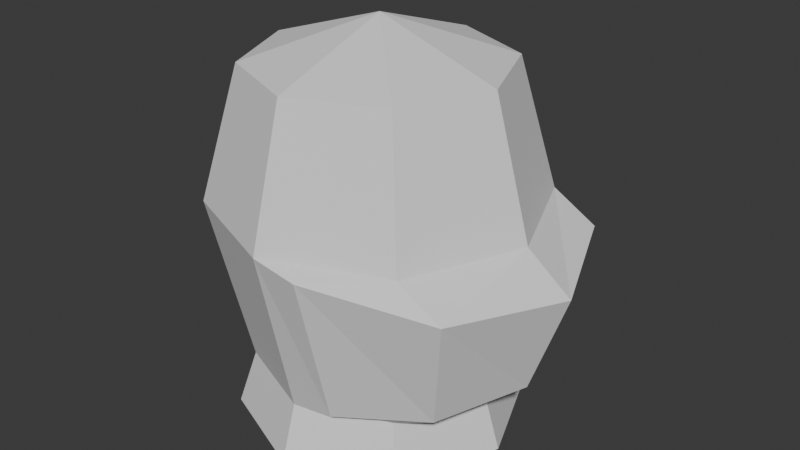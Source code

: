 # Source: Knight.blend  (saved by Blender 5.0.119; exported with 4.5.12 LTS)
import bpy
from mathutils import Matrix  # noqa: F401  (used for matrix-valued properties, if any)

bpy.ops.wm.read_factory_settings(use_empty=True)
scene = bpy.context.scene
scene.name = 'Scene'

# ---- collections
col_collection = bpy.data.collections.new('Collection'); scene.collection.children.link(col_collection)

# ---- world
world_world = bpy.data.worlds.new('World'); scene.world = world_world
world_world.use_nodes = True; world_world.node_tree.nodes.clear()
_N = world_world.node_tree.nodes; _L = world_world.node_tree.links
n0 = _N.new('ShaderNodeOutputWorld'); n0.name = 'World Output'; n0.location = (200, 100)
n1 = _N.new('ShaderNodeBackground'); n1.name = 'Background'; n1.location = (-200, 100)
n1.inputs[0].default_value = (0.05088, 0.05088, 0.05088, 1.0)
_L.new(n1.outputs[0], n0.inputs[0])
n0.is_active_output = True
world_world.color = (0.05088, 0.05088, 0.05088)
world_world.sun_shadow_jitter_overblur = 0.0

# ---- meshes
me_cylinder_001 = bpy.data.meshes.new('Cylinder.001')
me_cylinder_001.from_pydata([(-3.725e-09, -4.075e-09, 2.052), (0.000508, 0.1113, 1.749), (-3.725e-09, 0.1113, 2.015), (0.07871, 0.07871, 1.749), (0.07871, 0.07871, 2.015), (0.1113, -4.075e-09, 1.749), (0.1113, -4.075e-09, 2.015), (0.07871, -0.07871, 1.749), (0.07871, -0.07871, 2.015), (0.000508, -0.1113, 1.749), (-3.725e-09, -0.1113, 2.015), (-0.07871, -0.07871, 1.749), (-0.07871, -0.07871, 2.015), (-0.1113, -4.075e-09, 1.749), (-0.1113, -4.075e-09, 2.015), (-0.07871, 0.07871, 1.749), (-0.07871, 0.07871, 2.015), (0.0006377, 0.145, 1.899), (0.1025, 0.1025, 1.898), (0.145, -4.075e-09, 1.898), (0.1025, -0.1025, 1.898), (0.0006377, -0.145, 1.899), (-0.1025, -0.1025, 1.898), (-0.145, -4.075e-09, 1.898), (-0.1025, 0.1025, 1.898), (0.04133, 0.1113, 1.756), (0.1195, 0.07871, 1.769), (0.1431, 0.1025, 1.875), (0.1518, -4.075e-09, 1.774), (0.1853, -4.075e-09, 1.867), (0.1195, -0.07871, 1.769), (0.1431, -0.1025, 1.875), (0.04133, -0.1113, 1.756), (0.04144, -0.145, 1.892), (0.04144, 0.145, 1.892), (0.09005, 0.09007, 1.7), (-1.624e-05, -2.849e-09, 1.7), (0.000565, 0.1274, 1.7), (0.1274, -2.849e-09, 1.7), (0.09005, -0.09007, 1.7), (0.000565, -0.1274, 1.7), (-0.09008, -0.09007, 1.7), (-0.1274, -2.849e-09, 1.7), (-0.09008, 0.09007, 1.7)], [], [(7, 9, 40, 39), (0, 4, 2), (17, 2, 4, 18), (13, 15, 43, 42), (0, 6, 4), (18, 4, 6, 19), (5, 7, 39, 38), (0, 8, 6), (19, 6, 8, 20), (15, 1, 37, 43), (0, 10, 8), (20, 8, 10, 21), (11, 13, 42, 41), (0, 12, 10), (21, 10, 12, 22), (3, 5, 38, 35), (0, 14, 12), (22, 12, 14, 23), (1, 3, 35, 37), (0, 16, 14), (23, 14, 16, 24), (9, 11, 41, 40), (0, 2, 16), (24, 16, 2, 17), (15, 24, 17, 1), (13, 23, 24, 15), (11, 22, 23, 13), (9, 21, 22, 11), (5, 3, 26, 28), (9, 7, 30, 32), (3, 1, 25, 26), (19, 20, 31, 29), (30, 31, 33, 32), (28, 29, 31, 30), (26, 27, 29, 28), (25, 34, 27, 26), (1, 17, 34, 25), (18, 19, 29, 27), (7, 5, 28, 30), (17, 18, 27, 34), (20, 21, 33, 31), (21, 9, 32, 33), (36, 37, 35), (36, 35, 38), (36, 38, 39), (36, 39, 40), (36, 40, 41), (36, 41, 42), (36, 42, 43), (36, 43, 37)])
_uv = me_cylinder_001.uv_layers.new(name='UVMap')
_uv.uv.foreach_set('vector', [0.9197, 0.08029, 0.75, 0.01, 0.75, 0.01, 0.9197, 0.08029, 0.25, 0.25, 0.4197, 0.4197, 0.25, 0.49, 1.0, 0.7528, 1.0, 1.0, 0.875, 1.0, 0.875, 0.7528, 0.25, 0.5, 0.125, 0.5, 0.125, 0.5, 0.25, 0.5, 0.25, 0.25, 0.49, 0.25, 0.4197, 0.4197, 0.875, 0.7528, 0.875, 1.0, 0.75, 1.0, 0.75, 0.7528, 0.99, 0.25, 0.9197, 0.08029, 0.9197, 0.08029, 0.99, 0.25, 0.25, 0.25, 0.4197, 0.08029, 0.49, 0.25, 0.75, 0.7528, 0.75, 1.0, 0.625, 1.0, 0.625, 0.7528, 0.125, 0.5, 0.0, 0.5, 0.0, 0.5, 0.125, 0.5, 0.25, 0.25, 0.25, 0.01, 0.4197, 0.08029, 0.625, 0.7528, 0.625, 1.0, 0.5, 1.0, 0.5, 0.7528, 0.375, 0.5, 0.25, 0.5, 0.25, 0.5, 0.375, 0.5, 0.25, 0.25, 0.08029, 0.08029, 0.25, 0.01, 0.5, 0.7528, 0.5, 1.0, 0.375, 1.0, 0.375, 0.7528, 0.9197, 0.4197, 0.99, 0.25, 0.99, 0.25, 0.9197, 0.4197, 0.25, 0.25, 0.01, 0.25, 0.08029, 0.08029, 0.375, 0.7528, 0.375, 1.0, 0.25, 1.0, 0.25, 0.7528, 0.75, 0.49, 0.9197, 0.4197, 0.9197, 0.4197, 0.75, 0.49, 0.25, 0.25, 0.08029, 0.4197, 0.01, 0.25, 0.25, 0.7528, 0.25, 1.0, 0.125, 1.0, 0.125, 0.7528, 0.5, 0.5, 0.375, 0.5, 0.375, 0.5, 0.5, 0.5, 0.25, 0.25, 0.25, 0.49, 0.08029, 0.4197, 0.125, 0.7528, 0.125, 1.0, 0.0, 1.0, 0.0, 0.7528, 0.125, 0.5, 0.125, 0.7528, 0.0, 0.7528, 0.0, 0.5, 0.25, 0.5, 0.25, 0.7528, 0.125, 0.7528, 0.125, 0.5, 0.375, 0.5, 0.375, 0.7528, 0.25, 0.7528, 0.25, 0.5, 0.5, 0.5, 0.5, 0.7528, 0.375, 0.7528, 0.375, 0.5, 0.99, 0.25, 0.9197, 0.4197, 0.9197, 0.4197, 0.99, 0.25, 0.75, 0.01, 0.9197, 0.08029, 0.9197, 0.08029, 0.75, 0.01, 0.9197, 0.4197, 0.75, 0.49, 0.75, 0.49, 0.9197, 0.4197, 0.75, 0.7528, 0.625, 0.7528, 0.625, 0.7528, 0.75, 0.7528, 0.625, 0.5, 0.625, 0.7528, 0.5, 0.7528, 0.5, 0.5, 0.75, 0.5, 0.75, 0.7528, 0.625, 0.7528, 0.625, 0.5, 0.875, 0.5, 0.875, 0.7528, 0.75, 0.7528, 0.75, 0.5, 1.0, 0.5, 1.0, 0.7528, 0.875, 0.7528, 0.875, 0.5, 0.0, 0.5, 0.0, 0.7528, 0.0, 0.7528, 0.0, 0.5, 0.875, 0.7528, 0.75, 0.7528, 0.75, 0.7528, 0.875, 0.7528, 0.9197, 0.08029, 0.99, 0.25, 0.99, 0.25, 0.9197, 0.08029, 1.0, 0.7528, 0.875, 0.7528, 0.875, 0.7528, 1.0, 0.7528, 0.625, 0.7528, 0.5, 0.7528, 0.5, 0.7528, 0.625, 0.7528, 0.5, 0.7528, 0.5, 0.5, 0.5, 0.5, 0.5, 0.7528, 0.75, 0.25, 0.75, 0.49, 0.9197, 0.4197, 0.75, 0.25, 0.9197, 0.4197, 0.99, 0.25, 0.75, 0.25, 0.99, 0.25, 0.9197, 0.08029, 0.75, 0.25, 0.9197, 0.08029, 0.75, 0.01, 0.75, 0.25, 0.75, 0.01, 0.5803, 0.08029, 0.75, 0.25, 0.5803, 0.08029, 0.51, 0.25, 0.75, 0.25, 0.51, 0.25, 0.5803, 0.4197, 0.75, 0.25, 0.5803, 0.4197, 0.75, 0.49])
me_cylinder_001.update()

# ---- objects
ob_empty = bpy.data.objects.new('Empty', None)
ob_cylinder = bpy.data.objects.new('Cylinder', me_cylinder_001)

# ---- transforms, parenting, visibility, modifiers, constraints
ob_empty.location = (-3.672, 0.2381, -0.1644)
ob_empty.rotation_euler = (1.571, -0.0, 1.571)
ob_empty.empty_display_type = 'IMAGE'
ob_empty.empty_display_size = 3.077
ob_empty.empty_image_offset = (-0.4604, 0.01213)
ob_cylinder.location = (0.0, 0.0, -0.2231)

# ---- collection membership
col_collection.objects.link(ob_empty)
col_collection.objects.link(ob_cylinder)

# ---- scene / render settings (as saved in the file)
scene.frame_start = 1; scene.frame_end = 250; scene.frame_set(0)
scene.render.engine = 'BLENDER_EEVEE_NEXT'
scene.render.bake_bias = 0.0
scene.render.bake_samples = 0
scene.cycles.sampling_pattern = 'TABULATED_SOBOL'
scene.eevee.use_volume_custom_range = False
bpy.context.view_layer.update()

# ---- added for rendering (the .blend has no active camera and no usable light): camera, sun
cam_auto = bpy.data.cameras.new('AutoCamera')
cam_auto.lens = 50.0
cam_auto.sensor_width = 36.0
cam_auto.clip_end = 1000.0
ob_auto_camera = bpy.data.objects.new('AutoCamera', cam_auto)
scene.collection.objects.link(ob_auto_camera)
ob_auto_camera.location = (0.540759, -0.624746, 2.06925)
ob_auto_camera.rotation_euler = (1.09748, -7.21219e-08, 0.694738)
scene.camera = ob_auto_camera
light_auto_sun = bpy.data.lights.new('AutoSun', 'SUN')
light_auto_sun.energy = 3.0
light_auto_sun.angle = 0.0523599
ob_auto_sun = bpy.data.objects.new('AutoSun', light_auto_sun)
scene.collection.objects.link(ob_auto_sun)
ob_auto_sun.rotation_euler = (0.872665, 0.174533, 0.523599)
bpy.context.view_layer.update()
